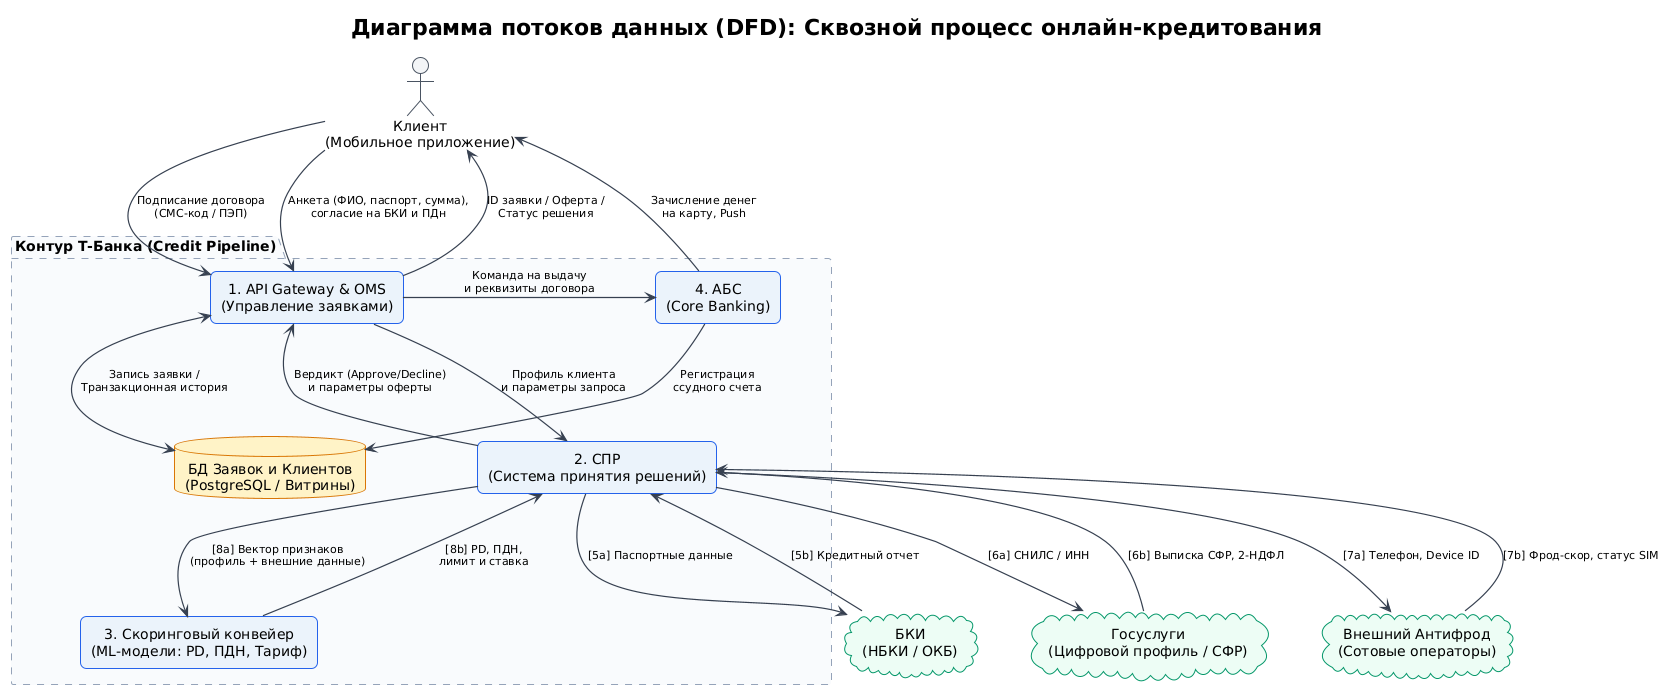

The diagram above was rendered by PlantUML. Its source (embedded in the PNG):
@startuml
!theme plain
top to bottom direction
skinparam shadowing false
skinparam nodesep 60
skinparam ranksep 85
skinparam defaultTextAlignment center
skinparam ArrowFontSize 11
skinparam ArrowColor #374151
skinparam ArrowThickness 1.2

title Диаграмма потоков данных (DFD): Сквозной процесс онлайн-кредитования

' Стили узлов
skinparam rectangle {
    BackgroundColor #EBF3FA
    BorderColor #2563EB
    RoundCorner 12
    Padding 14
}
skinparam database {
    BackgroundColor #FEF3C7
    BorderColor #D97706
}
skinparam actor {
    BackgroundColor #F3F4F6
    BorderColor #4B5563
}
skinparam cloud {
    BackgroundColor #ECFDF5
    BorderColor #059669
    Padding 12
}
skinparam package {
    BackgroundColor #F8FAFC
    BorderColor #94A3B8
    BorderStyle dashed
}

' ================= ЯРУС 1: КЛИЕНТ =================
actor "Клиент\n(Мобильное приложение)" as Client

' ================= ЯРУС 2: КОНТУР Т-БАНКА =================
package "Контур Т-Банка (Credit Pipeline)" {
    
    ' Верхний уровень внутри банка (вход/выход для клиента)
    rectangle "1. API Gateway & OMS\n(Управление заявками)" as OMS
    rectangle "4. АБС\n(Core Banking)" as ABS
    
    ' Средний уровень внутри банка (хранение и принятие решений)
    database "БД Заявок и Клиентов\n(PostgreSQL / Витрины)" as DB
    rectangle "2. СПР\n(Система принятия решений)" as DecisionEngine
    
    ' Нижний уровень внутри банка (скоринг)
    rectangle "3. Скоринговый конвейер\n(ML-модели: PD, ПДН, Тариф)" as ML

    ' Невидимые связи для жесткой вертикальной сетки внутри банка
    OMS -[hidden]right- ABS
    OMS -[hidden]down- DB
    ABS -[hidden]down- DecisionEngine
    DB -[hidden]right- DecisionEngine
    DecisionEngine -[hidden]down- ML
}

' ================= ЯРУС 3: ВНЕШНИЕ СИСТЕМЫ =================
cloud "БКИ\n(НБКИ / ОКБ)" as BKI
cloud "Госуслуги\n(Цифровой профиль / СФР)" as Gosuslugi
cloud "Внешний Антифрод\n(Сотовые операторы)" as Antifraud

' Жесткое выравнивание внешних систем в один ряд снизу
BKI -[hidden]right- Gosuslugi
Gosuslugi -[hidden]right- Antifraud

' ================= ПОТОКИ ДАННЫХ =================

' 1. Клиент <-> OMS
Client -down-> OMS : Анкета (ФИО, паспорт, сумма),\nсогласие на БКИ и ПДн
OMS -up-> Client : ID заявки / Оферта /\nСтатус решения
Client -down-> OMS : Подписание договора\n(СМС-код / ПЭП)

' 2. OMS <-> БД и СПР
OMS <--> DB : Запись заявки /\nТранзакционная история
OMS -down-> DecisionEngine : Профиль клиента\nи параметры запроса

' 3. СПР <-> Внешние источники (строго вниз и вверх)
DecisionEngine -down-> BKI : [5a] Паспортные данные
BKI -up-> DecisionEngine : [5b] Кредитный отчет

DecisionEngine -down-> Gosuslugi : [6a] СНИЛС / ИНН
Gosuslugi -up-> DecisionEngine : [6b] Выписка СФР, 2-НДФЛ

DecisionEngine -down-> Antifraud : [7a] Телефон, Device ID
Antifraud -up-> DecisionEngine : [7b] Фрод-скор, статус SIM

' 4. СПР <-> ML-модели
DecisionEngine -down-> ML : [8a] Вектор признаков\n(профиль + внешние данные)
ML -up-> DecisionEngine : [8b] PD, ПДН,\nлимит и ставка

' 5. Возврат решения и выдача средств
DecisionEngine -up-> OMS : Вердикт (Approve/Decline)\nи параметры оферты
OMS -right-> ABS : Команда на выдачу\nи реквизиты договора
ABS -down-> DB : Регистрация\nссудного счета
ABS -up-> Client : Зачисление денег\nна карту, Push
@enduml